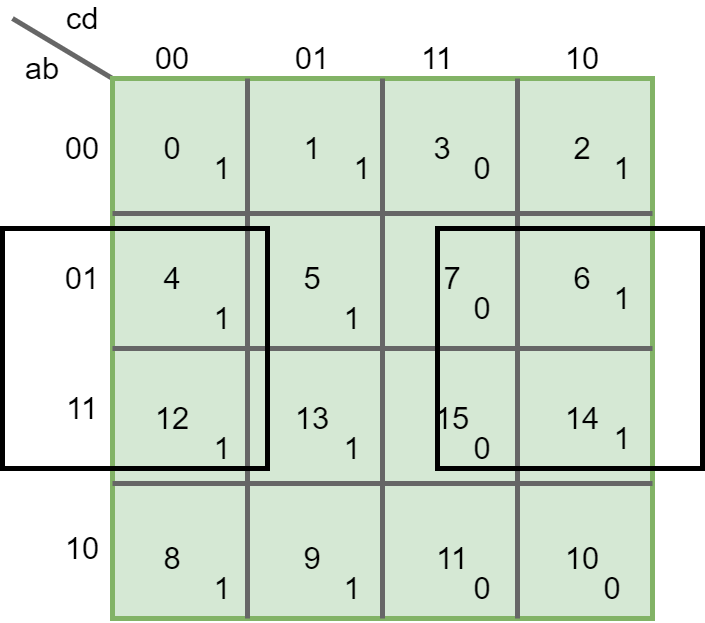

The diagram above was exported from draw.io. Its source (the exported page's mxGraphModel, read from the mxfile embedded in the PNG):
<mxGraphModel dx="1391" dy="944" grid="1" gridSize="10" guides="1" tooltips="1" connect="1" arrows="1" fold="1" page="1" pageScale="1" pageWidth="1169" pageHeight="827" math="0" shadow="0">
  <root>
    <mxCell id="_Si_7o2lApoSUrVe84T6-0" />
    <mxCell id="_Si_7o2lApoSUrVe84T6-1" parent="_Si_7o2lApoSUrVe84T6-0" />
    <mxCell id="_Si_7o2lApoSUrVe84T6-10" value="cd" style="text;html=1;strokeColor=none;fillColor=none;align=center;verticalAlign=middle;whiteSpace=wrap;rounded=0;fontSize=31;" vertex="1" parent="_Si_7o2lApoSUrVe84T6-1">
      <mxGeometry x="210" y="40" width="40" height="20" as="geometry" />
    </mxCell>
    <mxCell id="_Si_7o2lApoSUrVe84T6-11" value="" style="endArrow=none;html=1;strokeWidth=5;fontSize=22;entryX=0;entryY=0;entryDx=0;entryDy=0;fillColor=#f5f5f5;strokeColor=#666666;" edge="1" parent="_Si_7o2lApoSUrVe84T6-1" target="_Si_7o2lApoSUrVe84T6-2">
      <mxGeometry width="50" height="50" relative="1" as="geometry">
        <mxPoint x="160" y="50" as="sourcePoint" />
        <mxPoint x="210" y="30" as="targetPoint" />
      </mxGeometry>
    </mxCell>
    <mxCell id="_Si_7o2lApoSUrVe84T6-14" value="ab" style="text;html=1;strokeColor=none;fillColor=none;align=center;verticalAlign=middle;whiteSpace=wrap;rounded=0;fontSize=31;" vertex="1" parent="_Si_7o2lApoSUrVe84T6-1">
      <mxGeometry x="170" y="90" width="40" height="20" as="geometry" />
    </mxCell>
    <mxCell id="_Si_7o2lApoSUrVe84T6-15" value="00" style="text;html=1;strokeColor=none;fillColor=none;align=center;verticalAlign=middle;whiteSpace=wrap;rounded=0;fontSize=31;" vertex="1" parent="_Si_7o2lApoSUrVe84T6-1">
      <mxGeometry x="300" y="80" width="40" height="20" as="geometry" />
    </mxCell>
    <mxCell id="_Si_7o2lApoSUrVe84T6-16" value="01" style="text;html=1;strokeColor=none;fillColor=none;align=center;verticalAlign=middle;whiteSpace=wrap;rounded=0;fontSize=31;" vertex="1" parent="_Si_7o2lApoSUrVe84T6-1">
      <mxGeometry x="440" y="80" width="40" height="20" as="geometry" />
    </mxCell>
    <mxCell id="_Si_7o2lApoSUrVe84T6-17" value="11" style="text;html=1;strokeColor=none;fillColor=none;align=center;verticalAlign=middle;whiteSpace=wrap;rounded=0;fontSize=31;" vertex="1" parent="_Si_7o2lApoSUrVe84T6-1">
      <mxGeometry x="565" y="80" width="40" height="20" as="geometry" />
    </mxCell>
    <mxCell id="_Si_7o2lApoSUrVe84T6-18" value="10" style="text;html=1;strokeColor=none;fillColor=none;align=center;verticalAlign=middle;whiteSpace=wrap;rounded=0;fontSize=31;" vertex="1" parent="_Si_7o2lApoSUrVe84T6-1">
      <mxGeometry x="710" y="80" width="40" height="20" as="geometry" />
    </mxCell>
    <mxCell id="_Si_7o2lApoSUrVe84T6-19" value="00" style="text;html=1;strokeColor=none;fillColor=none;align=center;verticalAlign=middle;whiteSpace=wrap;rounded=0;fontSize=31;" vertex="1" parent="_Si_7o2lApoSUrVe84T6-1">
      <mxGeometry x="210" y="170" width="40" height="20" as="geometry" />
    </mxCell>
    <mxCell id="_Si_7o2lApoSUrVe84T6-20" value="01" style="text;html=1;strokeColor=none;fillColor=none;align=center;verticalAlign=middle;whiteSpace=wrap;rounded=0;fontSize=31;" vertex="1" parent="_Si_7o2lApoSUrVe84T6-1">
      <mxGeometry x="210" y="300" width="40" height="20" as="geometry" />
    </mxCell>
    <mxCell id="_Si_7o2lApoSUrVe84T6-21" value="11" style="text;html=1;strokeColor=none;fillColor=none;align=center;verticalAlign=middle;whiteSpace=wrap;rounded=0;fontSize=31;" vertex="1" parent="_Si_7o2lApoSUrVe84T6-1">
      <mxGeometry x="210" y="430" width="40" height="20" as="geometry" />
    </mxCell>
    <mxCell id="_Si_7o2lApoSUrVe84T6-22" value="10" style="text;html=1;strokeColor=none;fillColor=none;align=center;verticalAlign=middle;whiteSpace=wrap;rounded=0;fontSize=31;" vertex="1" parent="_Si_7o2lApoSUrVe84T6-1">
      <mxGeometry x="210" y="570" width="40" height="20" as="geometry" />
    </mxCell>
    <mxCell id="_Si_7o2lApoSUrVe84T6-2" value="" style="whiteSpace=wrap;html=1;aspect=fixed;strokeWidth=5;fillColor=#d5e8d4;fontSize=20;strokeColor=#82b366;" vertex="1" parent="_Si_7o2lApoSUrVe84T6-1">
      <mxGeometry x="260" y="110" width="540" height="540" as="geometry" />
    </mxCell>
    <mxCell id="_Si_7o2lApoSUrVe84T6-3" value="" style="endArrow=none;html=1;fontSize=20;entryX=0.25;entryY=0;entryDx=0;entryDy=0;exitX=0.25;exitY=1;exitDx=0;exitDy=0;fillColor=#f5f5f5;strokeColor=#666666;strokeWidth=5;" edge="1" parent="_Si_7o2lApoSUrVe84T6-1" source="_Si_7o2lApoSUrVe84T6-2" target="_Si_7o2lApoSUrVe84T6-2">
      <mxGeometry width="50" height="50" relative="1" as="geometry">
        <mxPoint x="420" y="260" as="sourcePoint" />
        <mxPoint x="470" y="210" as="targetPoint" />
      </mxGeometry>
    </mxCell>
    <mxCell id="_Si_7o2lApoSUrVe84T6-4" value="" style="endArrow=none;html=1;fontSize=20;fillColor=#f5f5f5;strokeColor=#666666;strokeWidth=5;entryX=0.5;entryY=0;entryDx=0;entryDy=0;exitX=0.5;exitY=1;exitDx=0;exitDy=0;" edge="1" parent="_Si_7o2lApoSUrVe84T6-1" source="_Si_7o2lApoSUrVe84T6-2" target="_Si_7o2lApoSUrVe84T6-2">
      <mxGeometry width="50" height="50" relative="1" as="geometry">
        <mxPoint x="530" y="640" as="sourcePoint" />
        <mxPoint x="530" y="210" as="targetPoint" />
      </mxGeometry>
    </mxCell>
    <mxCell id="_Si_7o2lApoSUrVe84T6-5" value="" style="endArrow=none;html=1;strokeWidth=5;fontSize=20;entryX=0.75;entryY=0;entryDx=0;entryDy=0;exitX=0.75;exitY=1;exitDx=0;exitDy=0;fillColor=#f5f5f5;strokeColor=#666666;" edge="1" parent="_Si_7o2lApoSUrVe84T6-1" source="_Si_7o2lApoSUrVe84T6-2" target="_Si_7o2lApoSUrVe84T6-2">
      <mxGeometry width="50" height="50" relative="1" as="geometry">
        <mxPoint x="570" y="320" as="sourcePoint" />
        <mxPoint x="620" y="270" as="targetPoint" />
      </mxGeometry>
    </mxCell>
    <mxCell id="_Si_7o2lApoSUrVe84T6-6" value="" style="endArrow=none;html=1;strokeWidth=5;fontSize=20;entryX=0;entryY=0.25;entryDx=0;entryDy=0;exitX=1;exitY=0.25;exitDx=0;exitDy=0;fillColor=#f5f5f5;strokeColor=#666666;" edge="1" parent="_Si_7o2lApoSUrVe84T6-1" source="_Si_7o2lApoSUrVe84T6-2" target="_Si_7o2lApoSUrVe84T6-2">
      <mxGeometry width="50" height="50" relative="1" as="geometry">
        <mxPoint x="120" y="310" as="sourcePoint" />
        <mxPoint x="170" y="260" as="targetPoint" />
      </mxGeometry>
    </mxCell>
    <mxCell id="_Si_7o2lApoSUrVe84T6-7" value="" style="endArrow=none;html=1;strokeWidth=5;fontSize=20;exitX=0;exitY=0.5;exitDx=0;exitDy=0;entryX=1;entryY=0.5;entryDx=0;entryDy=0;fillColor=#f5f5f5;strokeColor=#666666;" edge="1" parent="_Si_7o2lApoSUrVe84T6-1" source="_Si_7o2lApoSUrVe84T6-2" target="_Si_7o2lApoSUrVe84T6-2">
      <mxGeometry width="50" height="50" relative="1" as="geometry">
        <mxPoint x="280" y="460" as="sourcePoint" />
        <mxPoint x="730" y="380" as="targetPoint" />
      </mxGeometry>
    </mxCell>
    <mxCell id="_Si_7o2lApoSUrVe84T6-8" value="" style="endArrow=none;html=1;strokeWidth=5;fontSize=20;exitX=0;exitY=0.75;exitDx=0;exitDy=0;entryX=1;entryY=0.75;entryDx=0;entryDy=0;fillColor=#f5f5f5;strokeColor=#666666;" edge="1" parent="_Si_7o2lApoSUrVe84T6-1" source="_Si_7o2lApoSUrVe84T6-2" target="_Si_7o2lApoSUrVe84T6-2">
      <mxGeometry width="50" height="50" relative="1" as="geometry">
        <mxPoint x="330" y="530" as="sourcePoint" />
        <mxPoint x="380" y="480" as="targetPoint" />
      </mxGeometry>
    </mxCell>
    <mxCell id="_Si_7o2lApoSUrVe84T6-23" value="0" style="text;html=1;strokeColor=none;fillColor=none;align=center;verticalAlign=middle;whiteSpace=wrap;rounded=0;fontSize=31;" vertex="1" parent="_Si_7o2lApoSUrVe84T6-1">
      <mxGeometry x="300" y="170" width="40" height="20" as="geometry" />
    </mxCell>
    <mxCell id="_Si_7o2lApoSUrVe84T6-24" value="1" style="text;html=1;strokeColor=none;fillColor=none;align=center;verticalAlign=middle;whiteSpace=wrap;rounded=0;fontSize=31;" vertex="1" parent="_Si_7o2lApoSUrVe84T6-1">
      <mxGeometry x="440" y="170" width="40" height="20" as="geometry" />
    </mxCell>
    <mxCell id="_Si_7o2lApoSUrVe84T6-25" value="3" style="text;html=1;strokeColor=none;fillColor=none;align=center;verticalAlign=middle;whiteSpace=wrap;rounded=0;fontSize=31;" vertex="1" parent="_Si_7o2lApoSUrVe84T6-1">
      <mxGeometry x="570" y="170" width="40" height="20" as="geometry" />
    </mxCell>
    <mxCell id="_Si_7o2lApoSUrVe84T6-26" value="2" style="text;html=1;strokeColor=none;fillColor=none;align=center;verticalAlign=middle;whiteSpace=wrap;rounded=0;fontSize=31;" vertex="1" parent="_Si_7o2lApoSUrVe84T6-1">
      <mxGeometry x="710" y="170" width="40" height="20" as="geometry" />
    </mxCell>
    <mxCell id="_Si_7o2lApoSUrVe84T6-27" value="6" style="text;html=1;strokeColor=none;fillColor=none;align=center;verticalAlign=middle;whiteSpace=wrap;rounded=0;fontSize=31;" vertex="1" parent="_Si_7o2lApoSUrVe84T6-1">
      <mxGeometry x="710" y="300" width="40" height="20" as="geometry" />
    </mxCell>
    <mxCell id="_Si_7o2lApoSUrVe84T6-30" value="14" style="text;html=1;strokeColor=none;fillColor=none;align=center;verticalAlign=middle;whiteSpace=wrap;rounded=0;fontSize=31;" vertex="1" parent="_Si_7o2lApoSUrVe84T6-1">
      <mxGeometry x="710" y="440" width="40" height="20" as="geometry" />
    </mxCell>
    <mxCell id="_Si_7o2lApoSUrVe84T6-31" value="10" style="text;html=1;strokeColor=none;fillColor=none;align=center;verticalAlign=middle;whiteSpace=wrap;rounded=0;fontSize=31;" vertex="1" parent="_Si_7o2lApoSUrVe84T6-1">
      <mxGeometry x="710" y="580" width="40" height="20" as="geometry" />
    </mxCell>
    <mxCell id="_Si_7o2lApoSUrVe84T6-32" value="11" style="text;html=1;strokeColor=none;fillColor=none;align=center;verticalAlign=middle;whiteSpace=wrap;rounded=0;fontSize=31;" vertex="1" parent="_Si_7o2lApoSUrVe84T6-1">
      <mxGeometry x="580" y="580" width="40" height="20" as="geometry" />
    </mxCell>
    <mxCell id="_Si_7o2lApoSUrVe84T6-33" value="9" style="text;html=1;strokeColor=none;fillColor=none;align=center;verticalAlign=middle;whiteSpace=wrap;rounded=0;fontSize=31;" vertex="1" parent="_Si_7o2lApoSUrVe84T6-1">
      <mxGeometry x="440" y="580" width="40" height="20" as="geometry" />
    </mxCell>
    <mxCell id="_Si_7o2lApoSUrVe84T6-34" value="8" style="text;html=1;strokeColor=none;fillColor=none;align=center;verticalAlign=middle;whiteSpace=wrap;rounded=0;fontSize=31;" vertex="1" parent="_Si_7o2lApoSUrVe84T6-1">
      <mxGeometry x="300" y="580" width="40" height="20" as="geometry" />
    </mxCell>
    <mxCell id="_Si_7o2lApoSUrVe84T6-35" value="12" style="text;html=1;strokeColor=none;fillColor=none;align=center;verticalAlign=middle;whiteSpace=wrap;rounded=0;fontSize=31;" vertex="1" parent="_Si_7o2lApoSUrVe84T6-1">
      <mxGeometry x="300" y="440" width="40" height="20" as="geometry" />
    </mxCell>
    <mxCell id="_Si_7o2lApoSUrVe84T6-36" value="4" style="text;html=1;strokeColor=none;fillColor=none;align=center;verticalAlign=middle;whiteSpace=wrap;rounded=0;fontSize=31;" vertex="1" parent="_Si_7o2lApoSUrVe84T6-1">
      <mxGeometry x="300" y="300" width="40" height="20" as="geometry" />
    </mxCell>
    <mxCell id="_Si_7o2lApoSUrVe84T6-37" value="5" style="text;html=1;strokeColor=none;fillColor=none;align=center;verticalAlign=middle;whiteSpace=wrap;rounded=0;fontSize=31;" vertex="1" parent="_Si_7o2lApoSUrVe84T6-1">
      <mxGeometry x="440" y="300" width="40" height="20" as="geometry" />
    </mxCell>
    <mxCell id="_Si_7o2lApoSUrVe84T6-38" value="7" style="text;html=1;strokeColor=none;fillColor=none;align=center;verticalAlign=middle;whiteSpace=wrap;rounded=0;fontSize=31;" vertex="1" parent="_Si_7o2lApoSUrVe84T6-1">
      <mxGeometry x="580" y="300" width="40" height="20" as="geometry" />
    </mxCell>
    <mxCell id="_Si_7o2lApoSUrVe84T6-39" value="15" style="text;html=1;strokeColor=none;fillColor=none;align=center;verticalAlign=middle;whiteSpace=wrap;rounded=0;fontSize=31;" vertex="1" parent="_Si_7o2lApoSUrVe84T6-1">
      <mxGeometry x="580" y="440" width="40" height="20" as="geometry" />
    </mxCell>
    <mxCell id="_Si_7o2lApoSUrVe84T6-40" value="13" style="text;html=1;strokeColor=none;fillColor=none;align=center;verticalAlign=middle;whiteSpace=wrap;rounded=0;fontSize=31;" vertex="1" parent="_Si_7o2lApoSUrVe84T6-1">
      <mxGeometry x="440" y="440" width="40" height="20" as="geometry" />
    </mxCell>
    <mxCell id="_Si_7o2lApoSUrVe84T6-41" value="0" style="text;html=1;strokeColor=none;fillColor=none;align=center;verticalAlign=middle;whiteSpace=wrap;rounded=0;fontSize=31;" vertex="1" parent="_Si_7o2lApoSUrVe84T6-1">
      <mxGeometry x="610" y="190" width="40" height="20" as="geometry" />
    </mxCell>
    <mxCell id="_Si_7o2lApoSUrVe84T6-42" value="0" style="text;html=1;strokeColor=none;fillColor=none;align=center;verticalAlign=middle;whiteSpace=wrap;rounded=0;fontSize=31;" vertex="1" parent="_Si_7o2lApoSUrVe84T6-1">
      <mxGeometry x="610" y="330" width="40" height="20" as="geometry" />
    </mxCell>
    <mxCell id="_Si_7o2lApoSUrVe84T6-43" value="0" style="text;html=1;strokeColor=none;fillColor=none;align=center;verticalAlign=middle;whiteSpace=wrap;rounded=0;fontSize=31;" vertex="1" parent="_Si_7o2lApoSUrVe84T6-1">
      <mxGeometry x="610" y="470" width="40" height="20" as="geometry" />
    </mxCell>
    <mxCell id="_Si_7o2lApoSUrVe84T6-44" value="0" style="text;html=1;strokeColor=none;fillColor=none;align=center;verticalAlign=middle;whiteSpace=wrap;rounded=0;fontSize=31;" vertex="1" parent="_Si_7o2lApoSUrVe84T6-1">
      <mxGeometry x="610" y="610" width="40" height="20" as="geometry" />
    </mxCell>
    <mxCell id="_Si_7o2lApoSUrVe84T6-45" value="0" style="text;html=1;strokeColor=none;fillColor=none;align=center;verticalAlign=middle;whiteSpace=wrap;rounded=0;fontSize=31;" vertex="1" parent="_Si_7o2lApoSUrVe84T6-1">
      <mxGeometry x="740" y="610" width="40" height="20" as="geometry" />
    </mxCell>
    <mxCell id="_Si_7o2lApoSUrVe84T6-48" value="1" style="text;html=1;strokeColor=none;fillColor=none;align=center;verticalAlign=middle;whiteSpace=wrap;rounded=0;fontSize=31;" vertex="1" parent="_Si_7o2lApoSUrVe84T6-1">
      <mxGeometry x="750" y="190" width="40" height="20" as="geometry" />
    </mxCell>
    <mxCell id="_Si_7o2lApoSUrVe84T6-49" value="1" style="text;html=1;strokeColor=none;fillColor=none;align=center;verticalAlign=middle;whiteSpace=wrap;rounded=0;fontSize=31;" vertex="1" parent="_Si_7o2lApoSUrVe84T6-1">
      <mxGeometry x="750" y="320" width="40" height="20" as="geometry" />
    </mxCell>
    <mxCell id="_Si_7o2lApoSUrVe84T6-50" value="1" style="text;html=1;strokeColor=none;fillColor=none;align=center;verticalAlign=middle;whiteSpace=wrap;rounded=0;fontSize=31;" vertex="1" parent="_Si_7o2lApoSUrVe84T6-1">
      <mxGeometry x="750" y="460" width="40" height="20" as="geometry" />
    </mxCell>
    <mxCell id="_Si_7o2lApoSUrVe84T6-51" value="1" style="text;html=1;strokeColor=none;fillColor=none;align=center;verticalAlign=middle;whiteSpace=wrap;rounded=0;fontSize=31;" vertex="1" parent="_Si_7o2lApoSUrVe84T6-1">
      <mxGeometry x="490" y="190" width="40" height="20" as="geometry" />
    </mxCell>
    <mxCell id="_Si_7o2lApoSUrVe84T6-52" value="1" style="text;html=1;strokeColor=none;fillColor=none;align=center;verticalAlign=middle;whiteSpace=wrap;rounded=0;fontSize=31;" vertex="1" parent="_Si_7o2lApoSUrVe84T6-1">
      <mxGeometry x="350" y="190" width="40" height="20" as="geometry" />
    </mxCell>
    <mxCell id="_Si_7o2lApoSUrVe84T6-53" value="1" style="text;html=1;strokeColor=none;fillColor=none;align=center;verticalAlign=middle;whiteSpace=wrap;rounded=0;fontSize=31;" vertex="1" parent="_Si_7o2lApoSUrVe84T6-1">
      <mxGeometry x="350" y="340" width="40" height="20" as="geometry" />
    </mxCell>
    <mxCell id="_Si_7o2lApoSUrVe84T6-54" value="1" style="text;html=1;strokeColor=none;fillColor=none;align=center;verticalAlign=middle;whiteSpace=wrap;rounded=0;fontSize=31;" vertex="1" parent="_Si_7o2lApoSUrVe84T6-1">
      <mxGeometry x="480" y="340" width="40" height="20" as="geometry" />
    </mxCell>
    <mxCell id="_Si_7o2lApoSUrVe84T6-55" value="1" style="text;html=1;strokeColor=none;fillColor=none;align=center;verticalAlign=middle;whiteSpace=wrap;rounded=0;fontSize=31;" vertex="1" parent="_Si_7o2lApoSUrVe84T6-1">
      <mxGeometry x="480" y="470" width="40" height="20" as="geometry" />
    </mxCell>
    <mxCell id="_Si_7o2lApoSUrVe84T6-56" value="1" style="text;html=1;strokeColor=none;fillColor=none;align=center;verticalAlign=middle;whiteSpace=wrap;rounded=0;fontSize=31;" vertex="1" parent="_Si_7o2lApoSUrVe84T6-1">
      <mxGeometry x="350" y="470" width="40" height="20" as="geometry" />
    </mxCell>
    <mxCell id="_Si_7o2lApoSUrVe84T6-57" value="1" style="text;html=1;strokeColor=none;fillColor=none;align=center;verticalAlign=middle;whiteSpace=wrap;rounded=0;fontSize=31;" vertex="1" parent="_Si_7o2lApoSUrVe84T6-1">
      <mxGeometry x="350" y="610" width="40" height="20" as="geometry" />
    </mxCell>
    <mxCell id="_Si_7o2lApoSUrVe84T6-58" value="1" style="text;html=1;strokeColor=none;fillColor=none;align=center;verticalAlign=middle;whiteSpace=wrap;rounded=0;fontSize=31;" vertex="1" parent="_Si_7o2lApoSUrVe84T6-1">
      <mxGeometry x="480" y="610" width="40" height="20" as="geometry" />
    </mxCell>
    <mxCell id="_Si_7o2lApoSUrVe84T6-59" value="" style="whiteSpace=wrap;html=1;strokeWidth=5;fillColor=none;fontSize=31;" vertex="1" parent="_Si_7o2lApoSUrVe84T6-1">
      <mxGeometry x="585" y="260" width="265" height="240" as="geometry" />
    </mxCell>
    <mxCell id="_Si_7o2lApoSUrVe84T6-60" value="" style="whiteSpace=wrap;html=1;strokeWidth=5;fillColor=none;fontSize=31;" vertex="1" parent="_Si_7o2lApoSUrVe84T6-1">
      <mxGeometry x="150" y="260" width="265" height="240" as="geometry" />
    </mxCell>
  </root>
</mxGraphModel>